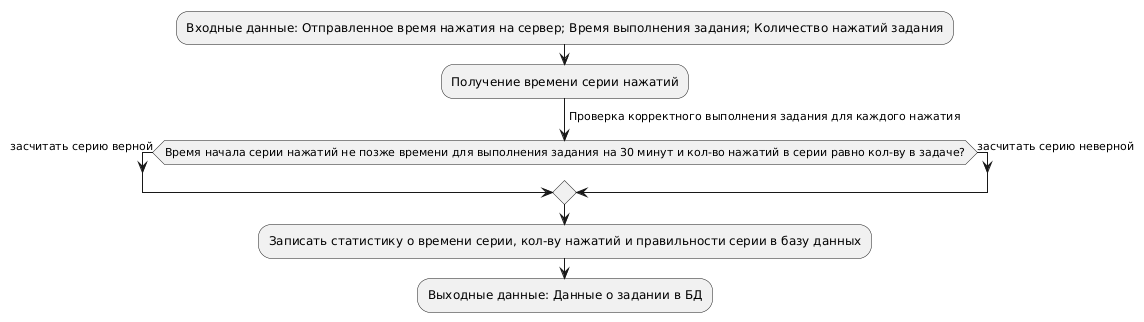

The diagram above was rendered by PlantUML. Its source (embedded in the PNG):
@startuml
:Входные данные: Отправленное время нажатия на сервер; Время выполнения задания; Количество нажатий задания;
:Получение времени серии нажатий;
->Проверка корректного выполнения задания для каждого нажатия;
if (Время начала серии нажатий не позже времени для выполнения задания на 30 минут и кол-во нажатий в серии равно кол-ву в задаче?) then (засчитать серию верной)
else (засчитать серию неверной)
endif
:Записать статистику о времени серии, кол-ву нажатий и правильности серии в базу данных;
:Выходные данные: Данные о задании в БД;
@enduml